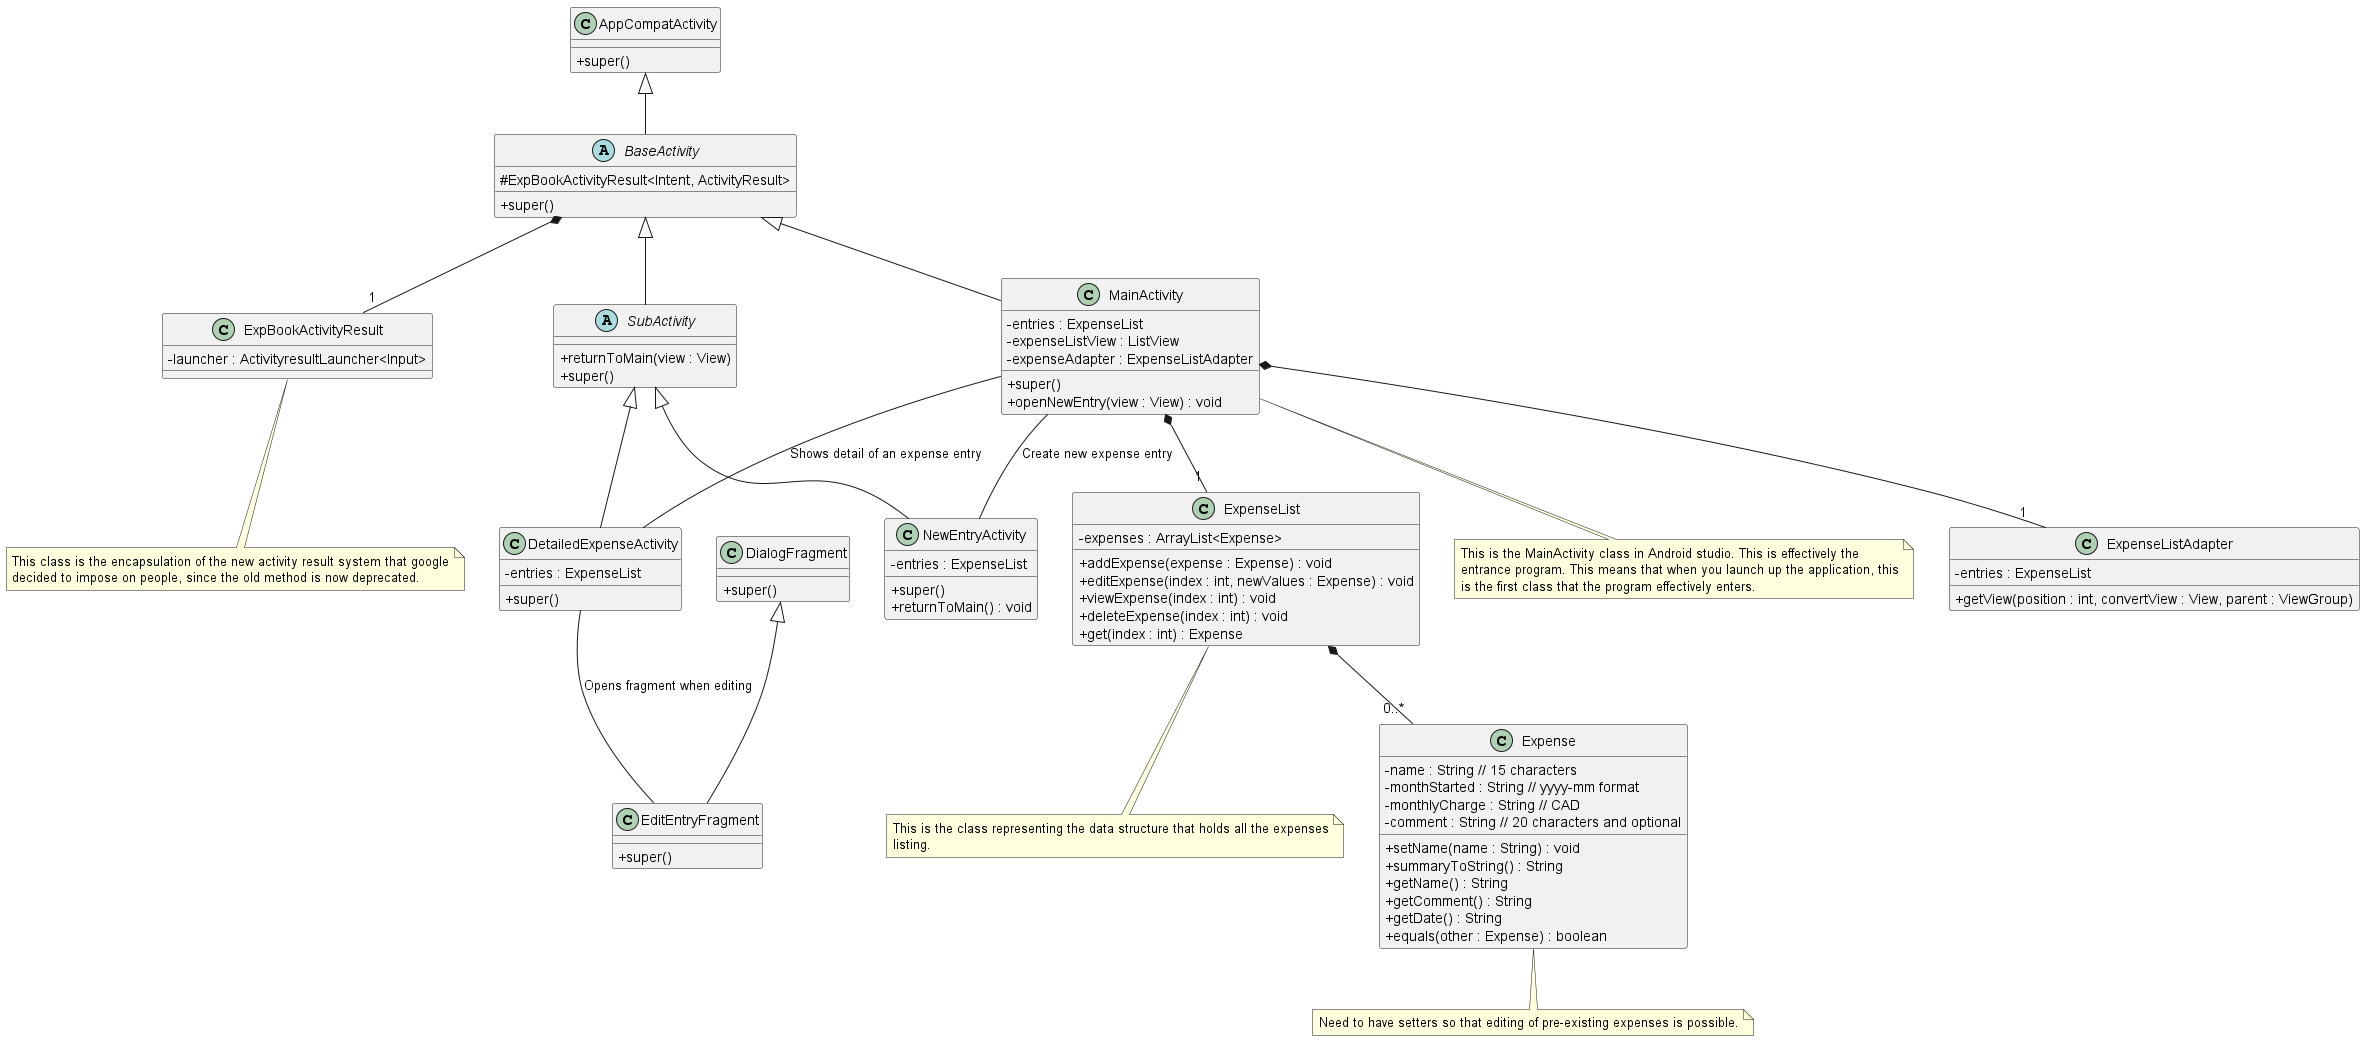

The diagram above was rendered by PlantUML. Its source (embedded in the PNG):
@startuml
  skinparam classAttributeIconSize 0

class AppCompatActivity {
  +super()
}

abstract class BaseActivity {
  #ExpBookActivityResult<Intent, ActivityResult>
  +super()
}

class DialogFragment {
  +super()
}

class ExpBookActivityResult {
  -launcher : ActivityresultLauncher<Input>
}

abstract class SubActivity {
  +returnToMain(view : View)
  +super()
}

class ExpenseListAdapter{
  - entries : ExpenseList
  + getView(position : int, convertView : View, parent : ViewGroup)
}

class MainActivity {
  - entries : ExpenseList
  - expenseListView : ListView
  - expenseAdapter : ExpenseListAdapter
  + super()
  + openNewEntry(view : View) : void
}

class DetailedExpenseActivity {
  - entries : ExpenseList
  + super()
}

class EditEntryFragment {
  + super()
}

class NewEntryActivity {
  - entries : ExpenseList
  + super()
  + returnToMain() : void
}

class Expense {
  - name : String // 15 characters
  - monthStarted : String // yyyy-mm format
  - monthlyCharge : String // CAD
  - comment : String // 20 characters and optional

  +setName(name : String) : void
  +summaryToString() : String
  +getName() : String
  +getComment() : String
  +getDate() : String
  +equals(other : Expense) : boolean
}

class ExpenseList {
  -expenses : ArrayList<Expense>
  +addExpense(expense : Expense) : void
  +editExpense(index : int, newValues : Expense) : void
  +viewExpense(index : int) : void
  +deleteExpense(index : int) : void
  +get(index : int) : Expense
}

note bottom of ExpenseList
  This is the class representing the data structure that holds all the expenses
  listing.
end note

note bottom of ExpBookActivityResult
  This class is the encapsulation of the new activity result system that google
  decided to impose on people, since the old method is now deprecated.
end note

note bottom of Expense
  Need to have setters so that editing of pre-existing expenses is possible.
end note

note bottom of MainActivity
  This is the MainActivity class in Android studio. This is effectively the
  entrance program. This means that when you launch up the application, this
  is the first class that the program effectively enters.
end note

/' This is the classes that inherit from AppCompatActivity, which is all the
activities '/
AppCompatActivity <|-- BaseActivity

/' Now a lot of things are subclasses of BaseActivity so that we could send
objects around '/
BaseActivity <|-- MainActivity
BaseActivity <|-- SubActivity

/' BaseActivity Components '/
BaseActivity *-- "1" ExpBookActivityResult

/' The classes that extends SubActivity '/
SubActivity <|-- DetailedExpenseActivity
SubActivity <|-- NewEntryActivity

/' The class that inherits from Fragment '/
DialogFragment <|-- EditEntryFragment

/' This is the relationship for the MainActivity '/
MainActivity *-- "1" ExpenseList
MainActivity *-- "1" ExpenseListAdapter

/' For relationships between the activities '/
MainActivity -- NewEntryActivity : "Create new expense entry"
MainActivity -- DetailedExpenseActivity : "Shows detail of an expense entry"
DetailedExpenseActivity -- EditEntryFragment : "Opens fragment when editing"

ExpenseList *-- "0..*" Expense

@enduml